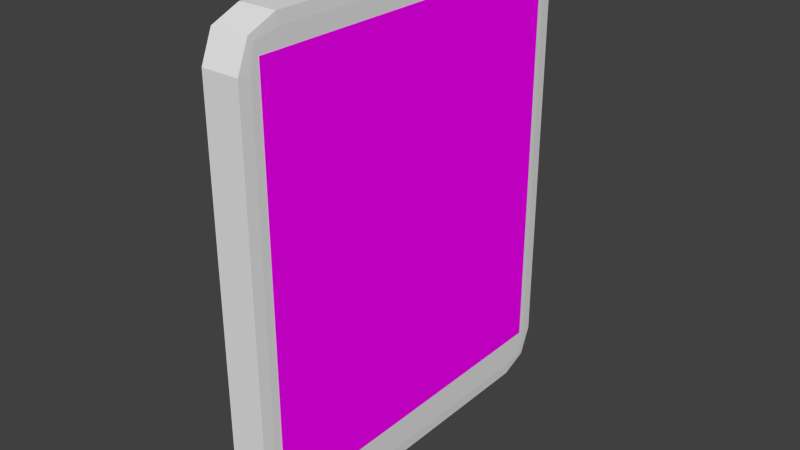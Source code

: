 # Source: tablet.blend  (saved by Blender 2.69.0; exported with 4.5.12 LTS)
import bpy
from mathutils import Matrix  # noqa: F401  (used for matrix-valued properties, if any)

bpy.ops.wm.read_factory_settings(use_empty=True)
scene = bpy.context.scene
scene.name = 'Scene'

# ---- collections
col_collection_1 = bpy.data.collections.new('Collection 1'); scene.collection.children.link(col_collection_1)

# ---- images (referenced by path relative to the original .blend; pixels are not part of the script)
import os
ASSET_DIR = os.environ.get("B2B_ASSET_DIR", "")  # directory of the original .blend (textures are referenced by path, not embedded)
HERE = os.path.dirname(os.path.abspath(__file__))  # packed textures are extracted next to this script under _unpacked/

def load_image(name, relpath, width, height, colorspace="sRGB"):
    """Load a texture the original file referenced (path relative to the .blend, or extracted next to this script)."""
    p = next((c for c in (os.path.join(HERE, relpath), os.path.join(ASSET_DIR, relpath)) if relpath and os.path.exists(c)), "")
    if p:
        img = bpy.data.images.load(p, check_existing=True)
        img.name = name
    else:  # same state as the original file: an image datablock whose file is absent (Cycles renders it pink)
        img = bpy.data.images.new(name, width, height)
        img.source = "FILE"
        img.filepath = "//" + (relpath or name)
    img.colorspace_settings.name = colorspace
    return img
img_tablet1_png = load_image('tablet1.png', 'Textures/tablet1.png', 1024, 1024, 'sRGB')

# ---- materials (node trees are filled in below, after node groups)
mat_tablet_screen = bpy.data.materials.new('tablet-screen')
mat_tablet_screen.alpha_threshold = 0.0
mat_tablet_screen.roughness = 0.5
mat_tablet_screen.line_color = (0.0, 0.0, 0.0, 1.0)
mat_metal_smooth_silver = bpy.data.materials.new('metal-smooth-silver')
mat_metal_smooth_silver.alpha_threshold = 0.0
mat_metal_smooth_silver.roughness = 0.5
mat_metal_smooth_silver.line_color = (0.0, 0.0, 0.0, 1.0)

# ---- material node trees
mat_tablet_screen.use_nodes = True; mat_tablet_screen.node_tree.nodes.clear()
_N = mat_tablet_screen.node_tree.nodes; _L = mat_tablet_screen.node_tree.links
n0 = _N.new('ShaderNodeOutputMaterial'); n0.name = 'Material Output'; n0.location = (300, 300)
n1 = _N.new('ShaderNodeBsdfDiffuse'); n1.name = 'Diffuse BSDF'; n1.location = (73, 304)
n2 = _N.new('ShaderNodeTexImage'); n2.name = 'Image Texture'; n2.location = (-118, 284)
n2.width = 140
n2.image = img_tablet1_png
_L.new(n1.outputs[0], n0.inputs[0])
_L.new(n2.outputs[0], n1.inputs[0])
n0.is_active_output = True
mat_metal_smooth_silver.use_nodes = True; mat_metal_smooth_silver.node_tree.nodes.clear()
_N = mat_metal_smooth_silver.node_tree.nodes; _L = mat_metal_smooth_silver.node_tree.links
n0 = _N.new('ShaderNodeOutputMaterial'); n0.name = 'Material Output'; n0.location = (300, 300)
n1 = _N.new('ShaderNodeBsdfDiffuse'); n1.name = 'Diffuse BSDF'; n1.location = (10, 300)
_L.new(n1.outputs[0], n0.inputs[0])
n0.is_active_output = True

# ---- world
world_world = bpy.data.worlds.new('World'); scene.world = world_world
world_world.color = (0.05088, 0.05088, 0.05088)
world_world.use_sun_shadow = False
world_world.sun_shadow_jitter_overblur = 0.0
world_world.cycles.sampling_method = 'MANUAL'
world_world.cycles.sample_map_resolution = 256

# ---- meshes
me_cube_004 = bpy.data.meshes.new('Cube.004')
me_cube_004.from_pydata([(0.02554, 0.225, -0.2458), (0.02554, -0.225, -0.2458), (0.02554, 0.225, 0.2645), (0.02554, -0.225, 0.2645)], [], [(2, 3, 1, 0)])
_uv = me_cube_004.uv_layers.new(name='UVMap')
_uv.uv.foreach_set('vector', [0.8835, 1.002, -0.0006735, 1.002, -0.0006735, -0.0005447, 0.8835, -0.0005447])
me_cube_004.materials.append(mat_tablet_screen)
me_cube_004.use_remesh_preserve_volume = False
me_cube_004.use_remesh_preserve_attributes = False
me_cube_004.use_mirror_vertex_groups = False
me_cube_004.update()
me_cube_003 = bpy.data.meshes.new('Cube.003')
me_cube_003.from_pydata([(-1.0, -0.25, -0.3), (-1.0, 0.25, -0.3), (1.0, 0.25, -0.3), (1.0, -0.25, -0.3), (-1.0, -0.25, 0.3), (-1.0, 0.25, 0.3), (1.0, 0.25, 0.3), (1.0, -0.25, 0.3)], [], [(4, 5, 1, 0), (5, 6, 2, 1), (6, 7, 3, 2), (7, 4, 0, 3), (0, 1, 2, 3), (7, 6, 5, 4)])
me_cube_003.materials.append(mat_metal_smooth_silver)
me_cube_003.use_remesh_preserve_volume = False
me_cube_003.use_remesh_preserve_attributes = False
me_cube_003.use_mirror_vertex_groups = False
me_cube_003.update()

# ---- objects
ob_screen = bpy.data.objects.new('screen', me_cube_004)
ob_case = bpy.data.objects.new('case', me_cube_003)

# ---- transforms, parenting, visibility, modifiers, constraints
ob_screen.location = (0.0, 0.0, 0.0)
ob_screen.lineart.crease_threshold = 0.0
ob_case.location = (0.0, 0.0, 0.0)
ob_case.scale = (0.025, 1.0, 1.0)
ob_case.lineart.crease_threshold = 0.0
_m = ob_case.modifiers.new('Bevel', 'BEVEL')
_m.width = 0.05
_m.width_pct = 0.05
_m.segments = 2
_m.limit_method = 'NONE'
_m.spread = 0.0

# ---- collection membership
col_collection_1.objects.link(ob_screen)
col_collection_1.objects.link(ob_case)

# ---- scene / render settings (as saved in the file)
scene.frame_start = 2; scene.frame_end = 250; scene.frame_set(1)
scene.render.engine = 'CYCLES'
scene.render.image_settings.compression = 90
scene.render.resolution_percentage = 50
scene.render.dither_intensity = 0.0
scene.cycles.use_denoising = False
scene.cycles.samples = 10
scene.cycles.sampling_pattern = 'TABULATED_SOBOL'
scene.cycles.light_sampling_threshold = 0.0
scene.cycles.use_adaptive_sampling = False
scene.cycles.use_light_tree = False
scene.cycles.blur_glossy = 0.0
scene.cycles.volume_bounces = 1
scene.cycles.pixel_filter_type = 'GAUSSIAN'
scene.cycles.sample_clamp_indirect = 0.0
scene.view_settings.view_transform = 'Standard'
bpy.context.view_layer.update()

# ---- added for rendering (the .blend has no active camera and no usable light): camera, sun
cam_auto = bpy.data.cameras.new('AutoCamera')
cam_auto.lens = 50.0
cam_auto.sensor_width = 36.0
cam_auto.clip_end = 1000.0
ob_auto_camera = bpy.data.objects.new('AutoCamera', cam_auto)
scene.collection.objects.link(ob_auto_camera)
ob_auto_camera.location = (0.724408, -0.868962, 0.579308)
ob_auto_camera.rotation_euler = (1.09748, -7.21219e-08, 0.694738)
scene.camera = ob_auto_camera
light_auto_sun = bpy.data.lights.new('AutoSun', 'SUN')
light_auto_sun.energy = 3.0
light_auto_sun.angle = 0.0523599
ob_auto_sun = bpy.data.objects.new('AutoSun', light_auto_sun)
scene.collection.objects.link(ob_auto_sun)
ob_auto_sun.rotation_euler = (0.872665, 0.174533, 0.523599)
bpy.context.view_layer.update()
